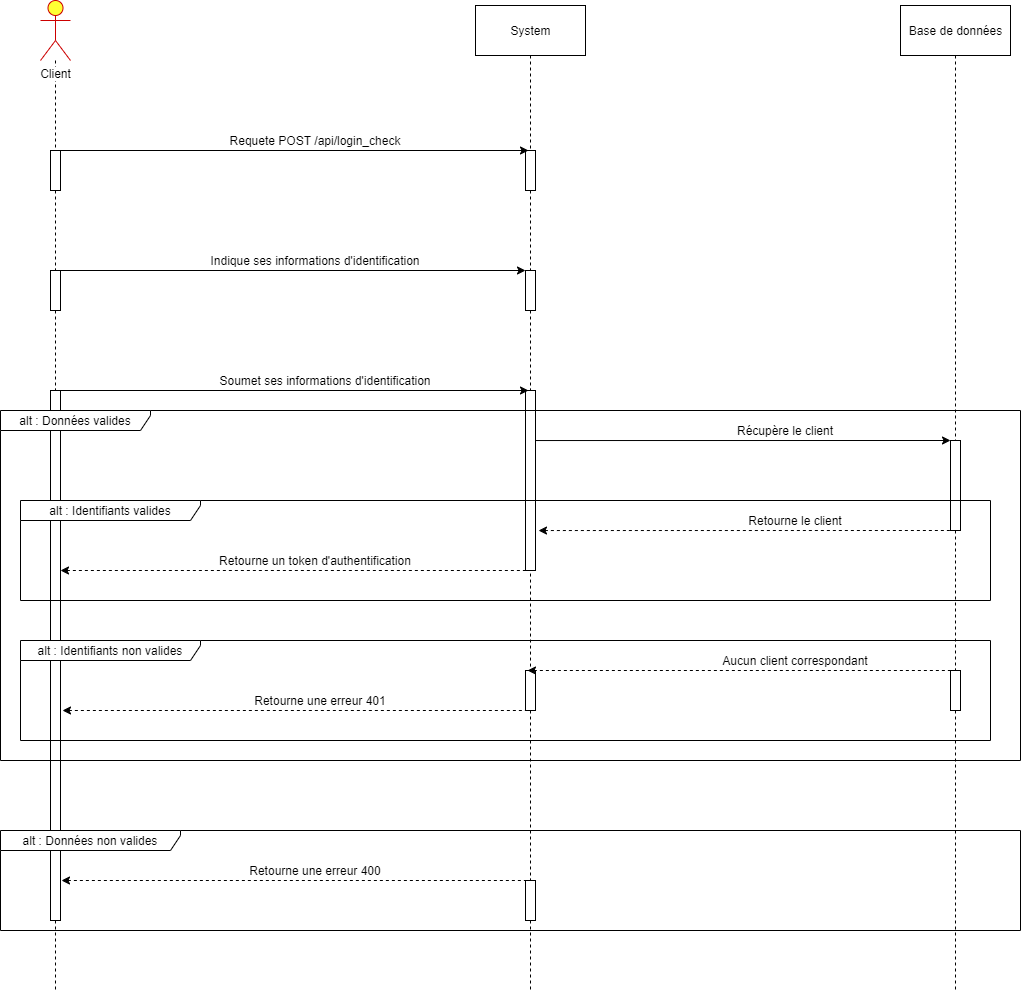

The diagram above was exported from draw.io. Its source (the exported page's mxGraphModel, read from the mxfile embedded in the PNG):
<mxGraphModel dx="2062" dy="1122" grid="1" gridSize="10" guides="1" tooltips="1" connect="1" arrows="1" fold="1" page="1" pageScale="1" pageWidth="1100" pageHeight="850" background="#ffffff" math="0" shadow="0">
  <root>
    <mxCell id="0" />
    <mxCell id="1" parent="0" />
    <mxCell id="NItKzNfjRzCB4I1oAppg-4" value="" style="edgeStyle=orthogonalEdgeStyle;rounded=0;orthogonalLoop=1;jettySize=auto;html=1;dashed=1;endArrow=none;endFill=0;entryX=0.5;entryY=-0.025;entryDx=0;entryDy=0;entryPerimeter=0;" parent="1" source="NItKzNfjRzCB4I1oAppg-1" target="NItKzNfjRzCB4I1oAppg-7" edge="1">
      <mxGeometry relative="1" as="geometry">
        <mxPoint x="75" y="150" as="targetPoint" />
      </mxGeometry>
    </mxCell>
    <mxCell id="NItKzNfjRzCB4I1oAppg-1" value="Client" style="shape=umlActor;verticalLabelPosition=bottom;labelBackgroundColor=#ffffff;verticalAlign=top;html=1;outlineConnect=0;fillColor=#FFFF33;strokeColor=#CC0000;" parent="1" vertex="1">
      <mxGeometry x="60" y="10" width="30" height="60" as="geometry" />
    </mxCell>
    <mxCell id="NItKzNfjRzCB4I1oAppg-6" value="" style="edgeStyle=orthogonalEdgeStyle;rounded=0;orthogonalLoop=1;jettySize=auto;html=1;dashed=1;endArrow=none;endFill=0;entryX=0.5;entryY=0;entryDx=0;entryDy=0;entryPerimeter=0;" parent="1" source="NItKzNfjRzCB4I1oAppg-2" target="NItKzNfjRzCB4I1oAppg-8" edge="1">
      <mxGeometry relative="1" as="geometry">
        <mxPoint x="550" y="145" as="targetPoint" />
      </mxGeometry>
    </mxCell>
    <mxCell id="NItKzNfjRzCB4I1oAppg-2" value="System" style="html=1;" parent="1" vertex="1">
      <mxGeometry x="495" y="15" width="110" height="50" as="geometry" />
    </mxCell>
    <mxCell id="NItKzNfjRzCB4I1oAppg-14" value="" style="edgeStyle=orthogonalEdgeStyle;rounded=0;orthogonalLoop=1;jettySize=auto;html=1;endArrow=none;endFill=0;dashed=1;" parent="1" source="NItKzNfjRzCB4I1oAppg-7" target="NItKzNfjRzCB4I1oAppg-13" edge="1">
      <mxGeometry relative="1" as="geometry" />
    </mxCell>
    <mxCell id="NItKzNfjRzCB4I1oAppg-7" value="" style="html=1;points=[];perimeter=orthogonalPerimeter;" parent="1" vertex="1">
      <mxGeometry x="70" y="160" width="10" height="40" as="geometry" />
    </mxCell>
    <mxCell id="NItKzNfjRzCB4I1oAppg-20" value="" style="edgeStyle=orthogonalEdgeStyle;rounded=0;orthogonalLoop=1;jettySize=auto;html=1;endArrow=none;endFill=0;dashed=1;" parent="1" source="NItKzNfjRzCB4I1oAppg-13" target="NItKzNfjRzCB4I1oAppg-19" edge="1">
      <mxGeometry relative="1" as="geometry" />
    </mxCell>
    <mxCell id="NItKzNfjRzCB4I1oAppg-13" value="" style="html=1;points=[];perimeter=orthogonalPerimeter;" parent="1" vertex="1">
      <mxGeometry x="70" y="280" width="10" height="40" as="geometry" />
    </mxCell>
    <mxCell id="NItKzNfjRzCB4I1oAppg-56" value="" style="edgeStyle=orthogonalEdgeStyle;rounded=0;orthogonalLoop=1;jettySize=auto;html=1;dashed=1;startArrow=none;startFill=0;endArrow=none;endFill=0;" parent="1" source="NItKzNfjRzCB4I1oAppg-19" edge="1">
      <mxGeometry relative="1" as="geometry">
        <mxPoint x="75" y="1000" as="targetPoint" />
      </mxGeometry>
    </mxCell>
    <mxCell id="NItKzNfjRzCB4I1oAppg-19" value="" style="html=1;points=[];perimeter=orthogonalPerimeter;" parent="1" vertex="1">
      <mxGeometry x="70" y="400" width="10" height="530" as="geometry" />
    </mxCell>
    <mxCell id="NItKzNfjRzCB4I1oAppg-16" value="" style="edgeStyle=orthogonalEdgeStyle;rounded=0;orthogonalLoop=1;jettySize=auto;html=1;dashed=1;endArrow=none;endFill=0;" parent="1" source="NItKzNfjRzCB4I1oAppg-8" target="NItKzNfjRzCB4I1oAppg-15" edge="1">
      <mxGeometry relative="1" as="geometry" />
    </mxCell>
    <mxCell id="NItKzNfjRzCB4I1oAppg-8" value="" style="html=1;points=[];perimeter=orthogonalPerimeter;" parent="1" vertex="1">
      <mxGeometry x="545" y="160" width="10" height="40" as="geometry" />
    </mxCell>
    <mxCell id="NItKzNfjRzCB4I1oAppg-22" value="" style="edgeStyle=orthogonalEdgeStyle;rounded=0;orthogonalLoop=1;jettySize=auto;html=1;dashed=1;endArrow=none;endFill=0;" parent="1" source="NItKzNfjRzCB4I1oAppg-15" target="NItKzNfjRzCB4I1oAppg-21" edge="1">
      <mxGeometry relative="1" as="geometry" />
    </mxCell>
    <mxCell id="NItKzNfjRzCB4I1oAppg-15" value="" style="html=1;points=[];perimeter=orthogonalPerimeter;" parent="1" vertex="1">
      <mxGeometry x="545" y="280" width="10" height="40" as="geometry" />
    </mxCell>
    <mxCell id="NItKzNfjRzCB4I1oAppg-41" value="" style="edgeStyle=orthogonalEdgeStyle;rounded=0;orthogonalLoop=1;jettySize=auto;html=1;dashed=1;startArrow=none;startFill=0;endArrow=none;endFill=0;exitX=0.5;exitY=1.017;exitDx=0;exitDy=0;exitPerimeter=0;" parent="1" source="NItKzNfjRzCB4I1oAppg-21" target="NItKzNfjRzCB4I1oAppg-40" edge="1">
      <mxGeometry relative="1" as="geometry">
        <mxPoint x="550" y="540.96" as="sourcePoint" />
      </mxGeometry>
    </mxCell>
    <mxCell id="NItKzNfjRzCB4I1oAppg-21" value="" style="html=1;points=[];perimeter=orthogonalPerimeter;" parent="1" vertex="1">
      <mxGeometry x="545" y="400" width="10" height="180" as="geometry" />
    </mxCell>
    <mxCell id="NItKzNfjRzCB4I1oAppg-52" value="" style="edgeStyle=orthogonalEdgeStyle;rounded=0;orthogonalLoop=1;jettySize=auto;html=1;dashed=1;startArrow=none;startFill=0;endArrow=none;endFill=0;" parent="1" source="NItKzNfjRzCB4I1oAppg-40" target="NItKzNfjRzCB4I1oAppg-51" edge="1">
      <mxGeometry relative="1" as="geometry" />
    </mxCell>
    <mxCell id="NItKzNfjRzCB4I1oAppg-40" value="" style="html=1;points=[];perimeter=orthogonalPerimeter;" parent="1" vertex="1">
      <mxGeometry x="545" y="680" width="10" height="40" as="geometry" />
    </mxCell>
    <mxCell id="NItKzNfjRzCB4I1oAppg-58" value="" style="edgeStyle=orthogonalEdgeStyle;rounded=0;orthogonalLoop=1;jettySize=auto;html=1;dashed=1;startArrow=none;startFill=0;endArrow=none;endFill=0;" parent="1" source="NItKzNfjRzCB4I1oAppg-51" edge="1">
      <mxGeometry relative="1" as="geometry">
        <mxPoint x="550" y="1000" as="targetPoint" />
      </mxGeometry>
    </mxCell>
    <mxCell id="NItKzNfjRzCB4I1oAppg-51" value="" style="html=1;points=[];perimeter=orthogonalPerimeter;" parent="1" vertex="1">
      <mxGeometry x="545" y="890" width="10" height="40" as="geometry" />
    </mxCell>
    <mxCell id="NItKzNfjRzCB4I1oAppg-9" value="" style="endArrow=classic;html=1;exitX=0.8;exitY=0;exitDx=0;exitDy=0;exitPerimeter=0;entryX=0.3;entryY=0;entryDx=0;entryDy=0;entryPerimeter=0;" parent="1" source="NItKzNfjRzCB4I1oAppg-7" target="NItKzNfjRzCB4I1oAppg-8" edge="1">
      <mxGeometry width="50" height="50" relative="1" as="geometry">
        <mxPoint x="390" y="180" as="sourcePoint" />
        <mxPoint x="440" y="130" as="targetPoint" />
      </mxGeometry>
    </mxCell>
    <mxCell id="NItKzNfjRzCB4I1oAppg-10" value="Requete POST /api/login_check" style="text;html=1;strokeColor=none;fillColor=none;align=center;verticalAlign=middle;whiteSpace=wrap;rounded=0;" parent="1" vertex="1">
      <mxGeometry x="230" y="140" width="210" height="20" as="geometry" />
    </mxCell>
    <mxCell id="NItKzNfjRzCB4I1oAppg-17" value="" style="endArrow=classic;html=1;exitX=0.7;exitY=0;exitDx=0;exitDy=0;exitPerimeter=0;entryX=0;entryY=0;entryDx=0;entryDy=0;entryPerimeter=0;" parent="1" source="NItKzNfjRzCB4I1oAppg-13" target="NItKzNfjRzCB4I1oAppg-15" edge="1">
      <mxGeometry width="50" height="50" relative="1" as="geometry">
        <mxPoint x="520" y="390" as="sourcePoint" />
        <mxPoint x="570" y="340" as="targetPoint" />
      </mxGeometry>
    </mxCell>
    <mxCell id="NItKzNfjRzCB4I1oAppg-18" value="Indique ses informations d'identification" style="text;html=1;strokeColor=none;fillColor=none;align=center;verticalAlign=middle;whiteSpace=wrap;rounded=0;" parent="1" vertex="1">
      <mxGeometry x="210" y="260" width="250" height="20" as="geometry" />
    </mxCell>
    <mxCell id="NItKzNfjRzCB4I1oAppg-23" value="" style="endArrow=classic;html=1;exitX=0.8;exitY=0;exitDx=0;exitDy=0;exitPerimeter=0;entryX=0.3;entryY=0;entryDx=0;entryDy=0;entryPerimeter=0;" parent="1" source="NItKzNfjRzCB4I1oAppg-19" target="NItKzNfjRzCB4I1oAppg-21" edge="1">
      <mxGeometry width="50" height="50" relative="1" as="geometry">
        <mxPoint x="520" y="390" as="sourcePoint" />
        <mxPoint x="570" y="340" as="targetPoint" />
      </mxGeometry>
    </mxCell>
    <mxCell id="NItKzNfjRzCB4I1oAppg-24" value="Soumet ses informations d'identification" style="text;html=1;strokeColor=none;fillColor=none;align=center;verticalAlign=middle;whiteSpace=wrap;rounded=0;" parent="1" vertex="1">
      <mxGeometry x="225" y="380" width="240" height="20" as="geometry" />
    </mxCell>
    <mxCell id="NItKzNfjRzCB4I1oAppg-27" value="alt : Données non valides" style="shape=umlFrame;whiteSpace=wrap;html=1;width=180;height=20;" parent="1" vertex="1">
      <mxGeometry x="20" y="840" width="1020" height="100" as="geometry" />
    </mxCell>
    <mxCell id="NItKzNfjRzCB4I1oAppg-34" value="" style="edgeStyle=orthogonalEdgeStyle;rounded=0;orthogonalLoop=1;jettySize=auto;html=1;dashed=1;endArrow=none;endFill=0;entryX=0.5;entryY=0.025;entryDx=0;entryDy=0;entryPerimeter=0;" parent="1" source="NItKzNfjRzCB4I1oAppg-32" target="NItKzNfjRzCB4I1oAppg-35" edge="1">
      <mxGeometry relative="1" as="geometry">
        <mxPoint x="975" y="145" as="targetPoint" />
      </mxGeometry>
    </mxCell>
    <mxCell id="NItKzNfjRzCB4I1oAppg-32" value="Base de données" style="html=1;" parent="1" vertex="1">
      <mxGeometry x="920" y="15" width="110" height="50" as="geometry" />
    </mxCell>
    <mxCell id="NItKzNfjRzCB4I1oAppg-46" value="" style="edgeStyle=orthogonalEdgeStyle;rounded=0;orthogonalLoop=1;jettySize=auto;html=1;dashed=1;startArrow=none;startFill=0;endArrow=none;endFill=0;" parent="1" source="NItKzNfjRzCB4I1oAppg-35" target="NItKzNfjRzCB4I1oAppg-45" edge="1">
      <mxGeometry relative="1" as="geometry" />
    </mxCell>
    <mxCell id="NItKzNfjRzCB4I1oAppg-35" value="" style="html=1;points=[];perimeter=orthogonalPerimeter;" parent="1" vertex="1">
      <mxGeometry x="970" y="450" width="10" height="90" as="geometry" />
    </mxCell>
    <mxCell id="NItKzNfjRzCB4I1oAppg-62" value="" style="edgeStyle=orthogonalEdgeStyle;rounded=0;orthogonalLoop=1;jettySize=auto;html=1;dashed=1;startArrow=none;startFill=0;endArrow=none;endFill=0;" parent="1" source="NItKzNfjRzCB4I1oAppg-45" edge="1">
      <mxGeometry relative="1" as="geometry">
        <mxPoint x="975" y="1000" as="targetPoint" />
      </mxGeometry>
    </mxCell>
    <mxCell id="NItKzNfjRzCB4I1oAppg-45" value="" style="html=1;points=[];perimeter=orthogonalPerimeter;" parent="1" vertex="1">
      <mxGeometry x="970" y="680" width="10" height="40" as="geometry" />
    </mxCell>
    <mxCell id="NItKzNfjRzCB4I1oAppg-36" value="" style="endArrow=classic;html=1;entryX=0;entryY=0;entryDx=0;entryDy=0;entryPerimeter=0;exitX=1;exitY=0.278;exitDx=0;exitDy=0;exitPerimeter=0;" parent="1" source="NItKzNfjRzCB4I1oAppg-21" target="NItKzNfjRzCB4I1oAppg-35" edge="1">
      <mxGeometry width="50" height="50" relative="1" as="geometry">
        <mxPoint x="610" y="440" as="sourcePoint" />
        <mxPoint x="603" y="490" as="targetPoint" />
      </mxGeometry>
    </mxCell>
    <mxCell id="NItKzNfjRzCB4I1oAppg-37" value="Récupère le client" style="text;html=1;strokeColor=none;fillColor=none;align=center;verticalAlign=middle;whiteSpace=wrap;rounded=0;" parent="1" vertex="1">
      <mxGeometry x="730" y="430" width="150" height="20" as="geometry" />
    </mxCell>
    <mxCell id="NItKzNfjRzCB4I1oAppg-38" value="" style="endArrow=none;html=1;dashed=1;startArrow=classic;startFill=1;endFill=0;exitX=1.3;exitY=0.778;exitDx=0;exitDy=0;exitPerimeter=0;" parent="1" target="NItKzNfjRzCB4I1oAppg-35" edge="1" source="NItKzNfjRzCB4I1oAppg-21">
      <mxGeometry width="50" height="50" relative="1" as="geometry">
        <mxPoint x="601" y="540" as="sourcePoint" />
        <mxPoint x="980" y="510" as="targetPoint" />
      </mxGeometry>
    </mxCell>
    <mxCell id="NItKzNfjRzCB4I1oAppg-39" value="Retourne le client" style="text;html=1;strokeColor=none;fillColor=none;align=center;verticalAlign=middle;whiteSpace=wrap;rounded=0;" parent="1" vertex="1">
      <mxGeometry x="740" y="520" width="150" height="20" as="geometry" />
    </mxCell>
    <mxCell id="NItKzNfjRzCB4I1oAppg-42" value="" style="endArrow=none;html=1;dashed=1;startArrow=classic;startFill=1;endFill=0;entryX=0.3;entryY=1;entryDx=0;entryDy=0;entryPerimeter=0;" parent="1" edge="1" target="NItKzNfjRzCB4I1oAppg-21">
      <mxGeometry width="50" height="50" relative="1" as="geometry">
        <mxPoint x="80" y="580" as="sourcePoint" />
        <mxPoint x="540" y="580" as="targetPoint" />
      </mxGeometry>
    </mxCell>
    <mxCell id="NItKzNfjRzCB4I1oAppg-43" value="Retourne un token d'authentification" style="text;html=1;strokeColor=none;fillColor=none;align=center;verticalAlign=middle;whiteSpace=wrap;rounded=0;" parent="1" vertex="1">
      <mxGeometry x="205" y="560" width="260" height="20" as="geometry" />
    </mxCell>
    <mxCell id="NItKzNfjRzCB4I1oAppg-47" value="" style="endArrow=none;html=1;entryX=0.6;entryY=0;entryDx=0;entryDy=0;entryPerimeter=0;dashed=1;startArrow=classic;startFill=1;endFill=0;exitX=0.2;exitY=0;exitDx=0;exitDy=0;exitPerimeter=0;" parent="1" source="NItKzNfjRzCB4I1oAppg-40" target="NItKzNfjRzCB4I1oAppg-45" edge="1">
      <mxGeometry width="50" height="50" relative="1" as="geometry">
        <mxPoint x="611" y="680" as="sourcePoint" />
        <mxPoint x="985" y="610" as="targetPoint" />
      </mxGeometry>
    </mxCell>
    <mxCell id="NItKzNfjRzCB4I1oAppg-48" value="Aucun client correspondant" style="text;html=1;strokeColor=none;fillColor=none;align=center;verticalAlign=middle;whiteSpace=wrap;rounded=0;" parent="1" vertex="1">
      <mxGeometry x="740" y="660" width="150" height="20" as="geometry" />
    </mxCell>
    <mxCell id="NItKzNfjRzCB4I1oAppg-49" value="" style="endArrow=none;html=1;entryX=0.5;entryY=1;entryDx=0;entryDy=0;entryPerimeter=0;dashed=1;startArrow=classic;startFill=1;endFill=0;" parent="1" target="NItKzNfjRzCB4I1oAppg-40" edge="1">
      <mxGeometry width="50" height="50" relative="1" as="geometry">
        <mxPoint x="82" y="720" as="sourcePoint" />
        <mxPoint x="602" y="640" as="targetPoint" />
      </mxGeometry>
    </mxCell>
    <mxCell id="NItKzNfjRzCB4I1oAppg-50" value="Retourne une erreur 401" style="text;html=1;strokeColor=none;fillColor=none;align=center;verticalAlign=middle;whiteSpace=wrap;rounded=0;" parent="1" vertex="1">
      <mxGeometry x="210" y="700" width="260" height="20" as="geometry" />
    </mxCell>
    <mxCell id="NItKzNfjRzCB4I1oAppg-53" value="" style="endArrow=none;html=1;entryX=0.4;entryY=0;entryDx=0;entryDy=0;entryPerimeter=0;dashed=1;startArrow=classic;startFill=1;endFill=0;" parent="1" target="NItKzNfjRzCB4I1oAppg-51" edge="1">
      <mxGeometry width="50" height="50" relative="1" as="geometry">
        <mxPoint x="81" y="890" as="sourcePoint" />
        <mxPoint x="605" y="820" as="targetPoint" />
      </mxGeometry>
    </mxCell>
    <mxCell id="NItKzNfjRzCB4I1oAppg-54" value="Retourne une erreur 400" style="text;html=1;strokeColor=none;fillColor=none;align=center;verticalAlign=middle;whiteSpace=wrap;rounded=0;" parent="1" vertex="1">
      <mxGeometry x="205" y="870" width="260" height="20" as="geometry" />
    </mxCell>
    <mxCell id="NItKzNfjRzCB4I1oAppg-59" value="alt : Identifiants non valides" style="shape=umlFrame;whiteSpace=wrap;html=1;width=180;height=20;" parent="1" vertex="1">
      <mxGeometry x="40" y="650" width="970" height="100" as="geometry" />
    </mxCell>
    <mxCell id="NItKzNfjRzCB4I1oAppg-60" value="alt : Identifiants valides" style="shape=umlFrame;whiteSpace=wrap;html=1;width=180;height=20;" parent="1" vertex="1">
      <mxGeometry x="40" y="510" width="970" height="100" as="geometry" />
    </mxCell>
    <mxCell id="NItKzNfjRzCB4I1oAppg-26" value="alt : Données valides" style="shape=umlFrame;whiteSpace=wrap;html=1;width=150;height=20;" parent="1" vertex="1">
      <mxGeometry x="20" y="420" width="1020" height="350" as="geometry" />
    </mxCell>
  </root>
</mxGraphModel>